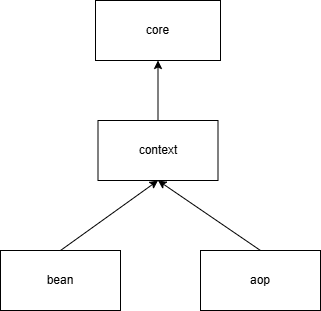

The diagram above was exported from draw.io. Its source (the exported page's mxGraphModel, read from the mxfile embedded in the PNG):
<mxGraphModel dx="1213" dy="657" grid="1" gridSize="10" guides="1" tooltips="1" connect="1" arrows="1" fold="1" page="1" pageScale="1" pageWidth="827" pageHeight="1169" math="0" shadow="0">
  <root>
    <mxCell id="WIyWlLk6GJQsqaUBKTNV-0" />
    <mxCell id="WIyWlLk6GJQsqaUBKTNV-1" parent="WIyWlLk6GJQsqaUBKTNV-0" />
    <mxCell id="wJjj4hBJZPZ1XjxtFSXh-0" value="core" style="rounded=0;whiteSpace=wrap;html=1;" vertex="1" parent="WIyWlLk6GJQsqaUBKTNV-1">
      <mxGeometry x="335" y="130" width="125" height="60" as="geometry" />
    </mxCell>
    <mxCell id="wJjj4hBJZPZ1XjxtFSXh-1" value="bean" style="rounded=0;whiteSpace=wrap;html=1;" vertex="1" parent="WIyWlLk6GJQsqaUBKTNV-1">
      <mxGeometry x="240" y="380" width="120" height="60" as="geometry" />
    </mxCell>
    <mxCell id="wJjj4hBJZPZ1XjxtFSXh-2" value="aop" style="rounded=0;whiteSpace=wrap;html=1;" vertex="1" parent="WIyWlLk6GJQsqaUBKTNV-1">
      <mxGeometry x="440" y="380" width="120" height="60" as="geometry" />
    </mxCell>
    <mxCell id="wJjj4hBJZPZ1XjxtFSXh-4" style="edgeStyle=orthogonalEdgeStyle;rounded=0;orthogonalLoop=1;jettySize=auto;html=1;exitX=0.5;exitY=0;exitDx=0;exitDy=0;entryX=0.5;entryY=1;entryDx=0;entryDy=0;" edge="1" parent="WIyWlLk6GJQsqaUBKTNV-1" source="wJjj4hBJZPZ1XjxtFSXh-3" target="wJjj4hBJZPZ1XjxtFSXh-0">
      <mxGeometry relative="1" as="geometry" />
    </mxCell>
    <mxCell id="wJjj4hBJZPZ1XjxtFSXh-3" value="context" style="rounded=0;whiteSpace=wrap;html=1;" vertex="1" parent="WIyWlLk6GJQsqaUBKTNV-1">
      <mxGeometry x="337.5" y="250" width="120" height="60" as="geometry" />
    </mxCell>
    <mxCell id="wJjj4hBJZPZ1XjxtFSXh-5" value="" style="endArrow=classic;html=1;rounded=0;entryX=0.5;entryY=1;entryDx=0;entryDy=0;" edge="1" parent="WIyWlLk6GJQsqaUBKTNV-1" target="wJjj4hBJZPZ1XjxtFSXh-3">
      <mxGeometry width="50" height="50" relative="1" as="geometry">
        <mxPoint x="300" y="380" as="sourcePoint" />
        <mxPoint x="350" y="330" as="targetPoint" />
        <Array as="points" />
      </mxGeometry>
    </mxCell>
    <mxCell id="wJjj4hBJZPZ1XjxtFSXh-6" value="" style="endArrow=classic;html=1;rounded=0;entryX=0.5;entryY=1;entryDx=0;entryDy=0;" edge="1" parent="WIyWlLk6GJQsqaUBKTNV-1" target="wJjj4hBJZPZ1XjxtFSXh-3">
      <mxGeometry width="50" height="50" relative="1" as="geometry">
        <mxPoint x="500" y="380" as="sourcePoint" />
        <mxPoint x="550" y="330" as="targetPoint" />
      </mxGeometry>
    </mxCell>
  </root>
</mxGraphModel>